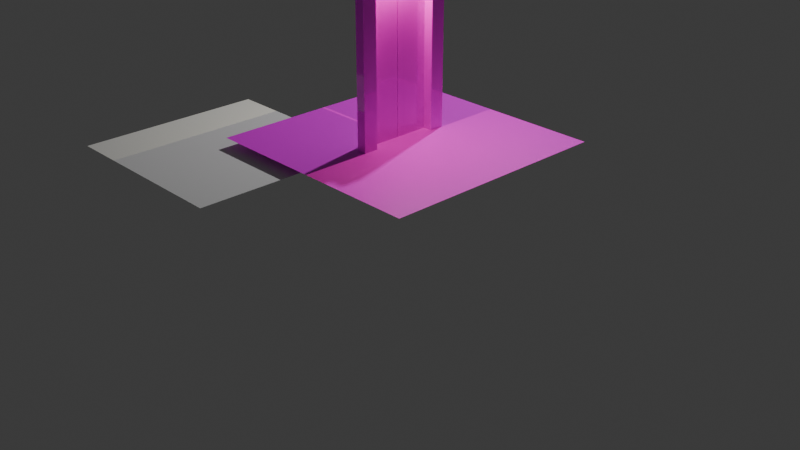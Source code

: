 # Source: otis_s6_floor.blend  (saved by Blender 4.3.34; exported with 4.5.12 LTS)
import bpy
from mathutils import Matrix  # noqa: F401  (used for matrix-valued properties, if any)

bpy.ops.wm.read_factory_settings(use_empty=True)
scene = bpy.context.scene
scene.name = 'Scene'

# ---- collections
col_collection = bpy.data.collections.new('Collection'); scene.collection.children.link(col_collection)
col_door = bpy.data.collections.new('Door'); scene.collection.children.link(col_door)

# ---- images (referenced by path relative to the original .blend; pixels are not part of the script)
import os
ASSET_DIR = os.environ.get("B2B_ASSET_DIR", "")  # directory of the original .blend (textures are referenced by path, not embedded)
HERE = os.path.dirname(os.path.abspath(__file__))  # packed textures are extracted next to this script under _unpacked/

def load_image(name, relpath, width, height, colorspace="sRGB"):
    """Load a texture the original file referenced (path relative to the .blend, or extracted next to this script)."""
    p = next((c for c in (os.path.join(HERE, relpath), os.path.join(ASSET_DIR, relpath)) if relpath and os.path.exists(c)), "")
    if p:
        img = bpy.data.images.load(p, check_existing=True)
        img.name = name
    else:  # same state as the original file: an image datablock whose file is absent (Cycles renders it pink)
        img = bpy.data.images.new(name, width, height)
        img.source = "FILE"
        img.filepath = "//" + (relpath or name)
    img.colorspace_settings.name = colorspace
    return img
img_door_png = load_image('door.png', 'door.png', 1024, 1024, 'sRGB')
img_absorber_green_png = load_image('absorber_green.png', 'absorber_green.png', 1024, 1024, 'sRGB')

# ---- materials (node trees are filled in below, after node groups)
mat_s6finaldoor = bpy.data.materials.new('S6FinalDoor')
mat_material_001 = bpy.data.materials.new('Material.001')

# ---- material node trees
mat_s6finaldoor.use_nodes = True; mat_s6finaldoor.node_tree.nodes.clear()
_N = mat_s6finaldoor.node_tree.nodes; _L = mat_s6finaldoor.node_tree.links
n0 = _N.new('ShaderNodeBsdfPrincipled'); n0.name = 'Principled BSDF'; n0.location = (10, 300)
n0.inputs[2].default_value = 0.0
n1 = _N.new('ShaderNodeOutputMaterial'); n1.name = 'Material Output'; n1.location = (300, 300)
n2 = _N.new('ShaderNodeTexImage'); n2.name = 'Image Texture'; n2.location = (-280, 280)
n2.image = img_door_png
n2.interpolation = 'Closest'
_L.new(n0.outputs[0], n1.inputs[0])
_L.new(n2.outputs[0], n0.inputs[0])
n1.is_active_output = True
mat_material_001.use_nodes = True; mat_material_001.node_tree.nodes.clear()
_N = mat_material_001.node_tree.nodes; _L = mat_material_001.node_tree.links
n0 = _N.new('ShaderNodeBsdfPrincipled'); n0.name = 'Principled BSDF'; n0.location = (10, 300)
n1 = _N.new('ShaderNodeOutputMaterial'); n1.name = 'Material Output'; n1.location = (300, 300)
n2 = _N.new('ShaderNodeTexImage'); n2.name = 'Image Texture'; n2.location = (-280, 280)
n2.image = img_absorber_green_png
n2.interpolation = 'Closest'
_L.new(n0.outputs[0], n1.inputs[0])
_L.new(n2.outputs[0], n0.inputs[0])
n1.is_active_output = True

# ---- world
world_world = bpy.data.worlds.new('World'); scene.world = world_world
world_world.use_nodes = True; world_world.node_tree.nodes.clear()
_N = world_world.node_tree.nodes; _L = world_world.node_tree.links
n0 = _N.new('ShaderNodeOutputWorld'); n0.name = 'World Output'; n0.location = (300, 300)
n1 = _N.new('ShaderNodeBackground'); n1.name = 'Background'; n1.location = (10, 300)
n1.inputs[0].default_value = (0.05088, 0.05088, 0.05088, 1.0)
_L.new(n1.outputs[0], n0.inputs[0])
n0.is_active_output = True
world_world.color = (0.05088, 0.05088, 0.05088)
world_world.sun_shadow_jitter_overblur = 0.0

# ---- cameras
cam_camera = bpy.data.cameras.new('Camera')
cam_camera.clip_end = 100.0
cam_camera.ortho_scale = 7.314

# ---- lights
light_light = bpy.data.lights.new('Light', 'POINT')
light_light.energy = 1000.0
light_light.shadow_soft_size = 0.1
light_spot = bpy.data.lights.new('Spot', 'SPOT')
light_spot.color = (1.0, 0.9473, 0.5711)
light_spot.energy = 100.0
light_spot.spot_blend = 1.0
light_spot.spot_size = 3.142

# ---- meshes
me_cube = bpy.data.meshes.new('Cube')
me_cube.from_pydata([(-0.625, -0.125, 0.0), (-0.625, -0.125, 2.0), (-0.625, 0.0, 0.0), (-0.625, 0.0, 2.0), (-0.4375, -0.125, 0.0), (-0.4375, -0.125, 2.0), (-0.4375, 0.0, 0.0), (-0.4375, 0.0, 2.0), (0.4375, -0.125, 0.0), (0.4375, -0.125, 2.0), (0.4375, 0.0, 0.0), (0.4375, 0.0, 2.0), (0.625, -0.125, 0.0), (0.625, -0.125, 2.0), (0.625, 0.0, 0.0), (0.625, 0.0, 2.0)], [], [(0, 1, 3, 2), (2, 3, 7, 6), (6, 7, 5, 4), (4, 5, 1, 0), (2, 6, 4, 0), (7, 3, 1, 5), (8, 9, 11, 10), (10, 11, 15, 14), (14, 15, 13, 12), (12, 13, 9, 8), (10, 14, 12, 8), (15, 11, 9, 13)])
_uv = me_cube.uv_layers.new(name='UVMap')
_uv.uv.foreach_set('vector', [0.3888, 0.5265, 0.3888, 0.5265, 0.3888, 0.5494, 0.3888, 0.5494, 0.3888, 0.5494, 0.3888, 0.5494, 0.4213, 0.5494, 0.4213, 0.5494, 0.4213, 0.5494, 0.4213, 0.5494, 0.4213, 0.5265, 0.4213, 0.5265, 0.4213, 0.5265, 0.4213, 0.5265, 0.3888, 0.5265, 0.3888, 0.5265, 0.3888, 0.5494, 0.4213, 0.5494, 0.4213, 0.5265, 0.3888, 0.5265, 0.4213, 0.5494, 0.3888, 0.5494, 0.3888, 0.5265, 0.4213, 0.5265, 0.573, 0.5265, 0.573, 0.5265, 0.573, 0.5494, 0.573, 0.5494, 0.573, 0.5494, 0.573, 0.5494, 0.6055, 0.5494, 0.6055, 0.5494, 0.6055, 0.5494, 0.6055, 0.5494, 0.6055, 0.5265, 0.6055, 0.5265, 0.6055, 0.5265, 0.6055, 0.5265, 0.573, 0.5265, 0.573, 0.5265, 0.573, 0.5494, 0.6055, 0.5494, 0.6055, 0.5265, 0.573, 0.5265, 0.6055, 0.5494, 0.573, 0.5494, 0.573, 0.5265, 0.6055, 0.5265])
me_cube.materials.append(mat_s6finaldoor)
me_cube.update()
me_plane = bpy.data.meshes.new('Plane')
me_plane.from_pydata([(-3.0, 1.192e-07, -0.25), (0.0, 1.192e-07, -0.25), (-3.0, 3.0, -0.25), (0.0, 3.0, -0.25), (-2.0, 1.192e-07, -0.25), (-1.0, 1.192e-07, -0.25), (-1.0, 3.0, -0.25), (-2.0, 3.0, -0.25), (-3.0, 2.0, -0.25), (-3.0, 1.0, -0.25), (0.0, 1.0, -0.25), (0.0, 2.0, -0.25), (-2.0, 1.0, -0.25), (-2.0, 2.0, -0.25), (-1.0, 1.0, -0.25), (-1.0, 2.0, -0.25)], [], [(15, 11, 3, 6), (8, 13, 7, 2), (13, 15, 6, 7), (4, 5, 14, 12), (12, 14, 15, 13), (0, 4, 12, 9), (9, 12, 13, 8), (5, 1, 10, 14), (14, 10, 11, 15)])
_uv = me_plane.uv_layers.new(name='UVMap')
_uv.uv.foreach_set('vector', [0.0, 0.0, 1.0, 0.0, 1.0, 1.0, 0.0, 1.0, 0.0, 0.0, 1.0, 0.0, 1.0, 1.0, 0.0, 1.0, 0.0, 0.0, 1.0, 0.0, 1.0, 1.0, 0.0, 1.0, 0.0, 0.0, 1.0, 0.0, 1.0, 1.0, 0.0, 1.0, 0.0, 0.0, 1.0, 0.0, 1.0, 1.0, 0.0, 1.0, 0.0, 0.0, 1.0, 0.0, 1.0, 1.0, 0.0, 1.0, 0.0, 0.0, 1.0, 0.0, 1.0, 1.0, 0.0, 1.0, 0.0, 0.0, 1.0, 0.0, 1.0, 1.0, 0.0, 1.0, 0.0, 0.0, 1.0, 0.0, 1.0, 1.0, 0.0, 1.0])
me_plane.materials.append(mat_material_001)
me_plane.update()
me_plane_007 = bpy.data.meshes.new('Plane.007')
me_plane_007.from_pydata([(-0.25, -1.188, -2.125), (2.125, -1.188, -2.125), (-0.25, 1.188, -2.125), (2.125, 1.188, -2.125)], [], [(0, 1, 3, 2)])
_uv = me_plane_007.uv_layers.new(name='UVMap')
_uv.uv.foreach_set('vector', [0.0, 1.0, 0.0, 0.0, 1.0, 8.231e-08, 1.0, 1.0])
me_plane_007.update()
me_cube_004 = bpy.data.meshes.new('Cube.004')
me_cube_004.from_pydata([(-1.281, 1.938, 0.0), (-1.281, 1.938, 2.0), (-1.281, 1.503, 0.0), (-1.281, 1.503, 2.0), (-1.375, 1.938, 0.0), (-1.375, 1.938, 2.0), (-1.375, 1.503, 0.0), (-1.375, 1.503, 2.0)], [], [(0, 1, 3, 2), (2, 3, 7, 6), (6, 7, 5, 4), (4, 5, 1, 0), (2, 6, 4, 0), (7, 3, 1, 5)])
_uv = me_cube_004.uv_layers.new(name='UVMap')
_uv.uv.foreach_set('vector', [0.3064, 0.0, 0.3064, 0.8889, 0.4995, 0.8889, 0.4995, 0.0, 0.4995, 0.0, 0.4995, 0.8889, 0.4995, 0.8889, 0.4995, 0.0, 0.4995, 0.0, 0.4995, 0.8889, 0.3064, 0.8889, 0.3064, 0.0, 0.3064, 0.0, 0.3064, 0.8889, 0.3064, 0.8889, 0.3064, 0.0, 0.4995, 0.0, 0.4995, 0.0, 0.3064, 0.0, 0.3064, 0.0, 0.4995, 0.8889, 0.4995, 0.8889, 0.3064, 0.8889, 0.3064, 0.8889])
me_cube_004.materials.append(mat_s6finaldoor)
me_cube_004.update()
me_cube_005 = bpy.data.meshes.new('Cube.005')
me_cube_005.from_pydata([(-1.375, 1.063, 0.0), (-1.375, 1.063, 2.0), (-1.375, 1.497, 0.0), (-1.375, 1.497, 2.0), (-1.281, 1.063, 0.0), (-1.281, 1.063, 2.0), (-1.281, 1.497, 0.0), (-1.281, 1.497, 2.0)], [], [(0, 1, 3, 2), (2, 3, 7, 6), (6, 7, 5, 4), (4, 5, 1, 0), (2, 6, 4, 0), (7, 3, 1, 5)])
_uv = me_cube_005.uv_layers.new(name='UVMap')
_uv.uv.foreach_set('vector', [0.6842, 0.0, 0.6842, 0.8889, 0.5013, 0.8889, 0.5013, 0.0, 0.5013, 0.0, 0.5013, 0.8889, 0.5013, 0.8889, 0.5013, 0.0, 0.5013, 0.0, 0.5013, 0.8889, 0.6842, 0.8889, 0.6842, 0.0, 0.6842, 0.0, 0.6842, 0.8889, 0.6842, 0.8889, 0.6842, 0.0, 0.5013, 0.0, 0.5013, 0.0, 0.6842, 0.0, 0.6842, 0.0, 0.5013, 0.8889, 0.5013, 0.8889, 0.6842, 0.8889, 0.6842, 0.8889])
me_cube_005.materials.append(mat_s6finaldoor)
me_cube_005.update()

# ---- objects
ob_frames = bpy.data.objects.new('Frames', me_cube)
ob_light = bpy.data.objects.new('Light', light_light)
ob_camera = bpy.data.objects.new('Camera', cam_camera)
ob_plane = bpy.data.objects.new('Plane', me_plane)
ob_plane_001 = bpy.data.objects.new('Plane.001', me_plane_007)
ob_spot = bpy.data.objects.new('Spot', light_spot)
ob_doorl = bpy.data.objects.new('DoorL', me_cube_004)
ob_doorr = bpy.data.objects.new('DoorR', me_cube_005)

# ---- transforms, parenting, visibility, modifiers, constraints
ob_frames.location = (0.0, 0.0, 0.0)
ob_frames.rotation_euler = (0.0, -0.0, 3.142)
ob_light.location = (4.076, 1.005, 5.904)
ob_light.rotation_euler = (0.6503, 0.05522, 1.866)
ob_light.lock_rotations_4d = False
ob_light.empty_display_type = 'ARROWS'
ob_light.color = (0.0, 0.0, 0.0, 0.0)
ob_light.lineart.crease_threshold = 0.0
ob_camera.location = (-8.426, -8.859, 4.958)
ob_camera.rotation_euler = (1.109, -0.0, -0.7559)
ob_camera.lock_rotations_4d = False
ob_camera.empty_display_type = 'ARROWS'
ob_camera.color = (0.0, 0.0, 0.0, 0.0)
ob_camera.display_type = 'WIRE'
ob_camera.lineart.crease_threshold = 0.0
ob_plane.location = (-1.5, -1.5, 0.25)
ob_plane.rotation_euler = (0.0, -0.0, -1.571)
ob_plane_001.location = (-2.438, 1.5, 2.0)
ob_spot.location = (0.0, 1.192e-07, 2.25)
ob_spot.rotation_euler = (0.0, -0.0, -1.571)
ob_doorl.location = (1.5, 1.5, 0.0)
ob_doorl.rotation_euler = (0.0, -0.0, 1.571)
ob_doorr.location = (1.5, 1.5, 0.0)
ob_doorr.rotation_euler = (0.0, -0.0, 1.571)

# ---- collection membership
scene.collection.objects.link(ob_frames)
col_collection.objects.link(ob_light)
col_collection.objects.link(ob_camera)
col_collection.objects.link(ob_plane)
col_collection.objects.link(ob_plane_001)
col_collection.objects.link(ob_spot)
col_door.objects.link(ob_doorl)
col_door.objects.link(ob_doorr)

# ---- scene / render settings (as saved in the file)
scene.camera = ob_camera
scene.frame_start = 1; scene.frame_end = 250; scene.frame_set(1)
scene.render.engine = 'BLENDER_EEVEE_NEXT'
bpy.context.view_layer.update()

